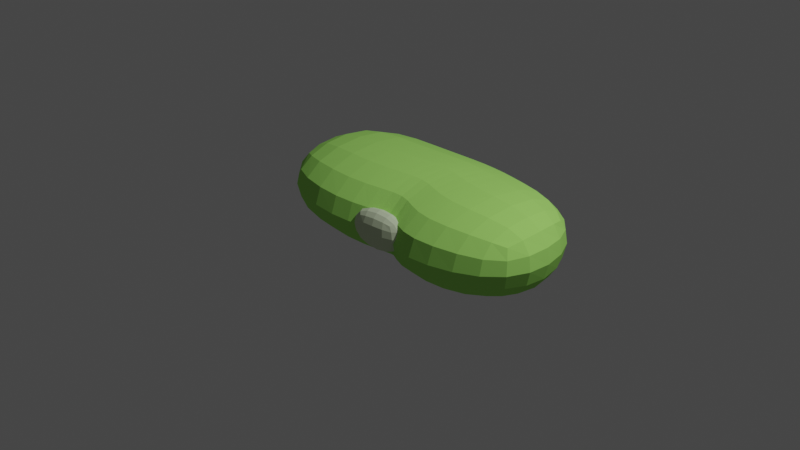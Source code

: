 # Source: bean1.blend  (saved by Blender 2.93.20; exported with 4.5.12 LTS)
import bpy
from mathutils import Matrix  # noqa: F401  (used for matrix-valued properties, if any)

bpy.ops.wm.read_factory_settings(use_empty=True)
scene = bpy.context.scene
scene.name = 'Scene'

# ---- collections
col_collection = bpy.data.collections.new('Collection'); scene.collection.children.link(col_collection)

# ---- materials (node trees are filled in below, after node groups)
mat_material_001 = bpy.data.materials.new('Material.001')
mat_material_001.use_transparent_shadow = False
mat_material_001.diffuse_color = (0.3766, 0.8, 0.1583, 1.0)
mat_material_002 = bpy.data.materials.new('Material.002')
mat_material_002.use_transparent_shadow = False
mat_material_002.diffuse_color = (0.6354, 0.7379, 0.5061, 1.0)

# ---- material node trees

# ---- world
world_world = bpy.data.worlds.new('World'); scene.world = world_world
world_world.use_nodes = True; world_world.node_tree.nodes.clear()
_N = world_world.node_tree.nodes; _L = world_world.node_tree.links
n0 = _N.new('ShaderNodeOutputWorld'); n0.name = 'World Output'; n0.location = (300, 300)
n1 = _N.new('ShaderNodeBackground'); n1.name = 'Background'; n1.location = (10, 300)
n1.inputs[0].default_value = (0.05088, 0.05088, 0.05088, 1.0)
_L.new(n1.outputs[0], n0.inputs[0])
n0.is_active_output = True
world_world.color = (0.05088, 0.05088, 0.05088)
world_world.use_sun_shadow = False
world_world.sun_shadow_jitter_overblur = 0.0

# ---- cameras
cam_camera = bpy.data.cameras.new('Camera')
cam_camera.clip_end = 100.0
cam_camera.ortho_scale = 7.314

# ---- lights
light_light = bpy.data.lights.new('Light', 'POINT')
light_light.transmission_factor = 0.0
light_light.energy = 1000.0
light_light.shadow_soft_size = 0.1
light_light.shadow_maximum_resolution = 0.006
light_light.use_absolute_resolution = True

# ---- meshes
me_cube_002 = bpy.data.meshes.new('Cube.002')
me_cube_002.from_pydata([(-0.9676, -0.7313, -0.4562), (-0.9423, -0.7313, 0.4684), (-0.8354, 0.6448, -0.4773), (-0.8101, 0.6448, 0.6027), (0.91, -0.7161, -0.4972), (0.9353, -0.7161, 0.4274), (0.7871, 0.5677, -0.5928), (0.8125, 0.5677, 0.4872), (-0.3543, 1.0, -0.6625), (-0.329, 1.0, 0.4175), (-0.285, -0.9591, -0.619), (-0.2597, -0.9591, 0.461), (0.3136, 1.0, 0.4175), (0.1072, -0.96, -0.7125), (0.2883, 1.0, -0.6625), (0.1325, -0.96, 0.3675), (0.0009856, 1.0, -0.6625), (0.02631, -0.5978, 0.4175), (0.02631, 1.0, 0.4175), (0.0009856, -0.5978, -0.6625)], [], [(0, 1, 3, 2), (14, 12, 7, 6), (6, 7, 5, 4), (10, 11, 1, 0), (14, 6, 4, 13), (9, 3, 1, 11), (18, 9, 11, 17), (2, 8, 10, 0), (19, 17, 11, 10), (2, 3, 9, 8), (4, 5, 15, 13), (7, 12, 15, 5), (16, 14, 13, 19), (16, 18, 12, 14), (8, 9, 18, 16), (8, 16, 19, 10), (13, 15, 17, 19), (12, 18, 17, 15)])
_uv = me_cube_002.uv_layers.new(name='UVMap')
_uv.uv.foreach_set('vector', [0.375, 0.0, 0.625, 0.0, 0.625, 0.25, 0.375, 0.25, 0.375, 0.4343, 0.625, 0.4343, 0.625, 0.5, 0.375, 0.5, 0.375, 0.5, 0.625, 0.5, 0.625, 0.75, 0.375, 0.75, 0.375, 0.875, 0.625, 0.875, 0.625, 1.0, 0.375, 1.0, 0.3093, 0.5, 0.375, 0.5, 0.375, 0.75, 0.3093, 0.75, 0.75, 0.5, 0.875, 0.5, 0.875, 0.75, 0.75, 0.75, 0.7172, 0.5, 0.75, 0.5, 0.75, 0.75, 0.7172, 0.75, 0.125, 0.5, 0.25, 0.5, 0.25, 0.75, 0.125, 0.75, 0.375, 0.8422, 0.625, 0.8422, 0.625, 0.875, 0.375, 0.875, 0.375, 0.25, 0.625, 0.25, 0.625, 0.375, 0.375, 0.375, 0.375, 0.75, 0.625, 0.75, 0.625, 0.8157, 0.375, 0.8157, 0.625, 0.5, 0.6907, 0.5, 0.6907, 0.75, 0.625, 0.75, 0.2828, 0.5, 0.3093, 0.5, 0.3093, 0.75, 0.2828, 0.75, 0.375, 0.4078, 0.625, 0.4078, 0.625, 0.4343, 0.375, 0.4343, 0.375, 0.375, 0.625, 0.375, 0.625, 0.4078, 0.375, 0.4078, 0.25, 0.5, 0.2828, 0.5, 0.2828, 0.75, 0.25, 0.75, 0.375, 0.8157, 0.625, 0.8157, 0.625, 0.8422, 0.375, 0.8422, 0.6907, 0.5, 0.7172, 0.5, 0.7172, 0.75, 0.6907, 0.75])
me_cube_002.materials.append(mat_material_001)
me_cube_002.use_remesh_fix_poles = True
me_cube_002.use_remesh_preserve_attributes = False
me_cube_002.update()
me_cube_003 = bpy.data.meshes.new('Cube.003')
me_cube_003.from_pydata([(-1.0, -1.0, -1.0), (-1.0, -1.0, 1.0), (-1.0, 1.0, -1.0), (-1.0, 1.0, 1.0), (1.0, -1.0, -1.0), (1.0, -1.0, 1.0), (1.0, 1.0, -1.0), (1.0, 1.0, 1.0)], [], [(0, 1, 3, 2), (2, 3, 7, 6), (6, 7, 5, 4), (4, 5, 1, 0), (2, 6, 4, 0), (7, 3, 1, 5)])
_uv = me_cube_003.uv_layers.new(name='UVMap')
_uv.uv.foreach_set('vector', [0.375, 0.0, 0.625, 0.0, 0.625, 0.25, 0.375, 0.25, 0.375, 0.25, 0.625, 0.25, 0.625, 0.5, 0.375, 0.5, 0.375, 0.5, 0.625, 0.5, 0.625, 0.75, 0.375, 0.75, 0.375, 0.75, 0.625, 0.75, 0.625, 1.0, 0.375, 1.0, 0.125, 0.5, 0.375, 0.5, 0.375, 0.75, 0.125, 0.75, 0.625, 0.5, 0.875, 0.5, 0.875, 0.75, 0.625, 0.75])
me_cube_003.materials.append(mat_material_002)
me_cube_003.use_remesh_fix_poles = True
me_cube_003.use_remesh_preserve_attributes = False
me_cube_003.update()

# ---- objects
ob_light = bpy.data.objects.new('Light', light_light)
ob_camera = bpy.data.objects.new('Camera', cam_camera)
ob_empty = bpy.data.objects.new('Empty', None)
ob_cube = bpy.data.objects.new('Cube', me_cube_002)
ob_cube_001 = bpy.data.objects.new('Cube.001', me_cube_003)

# ---- transforms, parenting, visibility, modifiers, constraints
ob_light.location = (4.076, 1.005, 5.904)
ob_light.rotation_euler = (0.6503, 0.05522, 1.866)
ob_light.lock_rotations_4d = False
ob_light.empty_display_type = 'ARROWS'
ob_light.color = (0.0, 0.0, 0.0, 0.0)
ob_light.lineart.crease_threshold = 0.0
ob_camera.location = (7.359, -6.926, 4.958)
ob_camera.rotation_euler = (1.109, 0.0, 0.8149)
ob_camera.lock_rotations_4d = False
ob_camera.empty_display_type = 'ARROWS'
ob_camera.color = (0.0, 0.0, 0.0, 0.0)
ob_camera.display_type = 'WIRE'
ob_camera.lineart.crease_threshold = 0.0
ob_empty.location = (0.0, 0.0, 0.0)
ob_empty.rotation_euler = (0.0, -0.0, 0.4432)
ob_empty.empty_display_type = 'IMAGE'
ob_empty.empty_display_size = 5.0
ob_cube.location = (0.0, 0.4991, 0.0)
ob_cube.scale = (1.987, 1.05, 1.0)
_m = ob_cube.modifiers.new('Subdivision', 'SUBSURF')
_m.levels = 3
ob_cube_001.location = (-0.08048, -0.187, -0.08915)
ob_cube_001.rotation_euler = (0.0, -0.0, 0.08688)
ob_cube_001.scale = (0.4007, 0.1564, 0.261)
_m = ob_cube_001.modifiers.new('Subdivision', 'SUBSURF')
_m.levels = 2

# ---- collection membership
col_collection.objects.link(ob_light)
col_collection.objects.link(ob_camera)
col_collection.objects.link(ob_empty)
col_collection.objects.link(ob_cube)
col_collection.objects.link(ob_cube_001)

# ---- scene / render settings (as saved in the file)
scene.camera = ob_camera
scene.frame_start = 1; scene.frame_end = 250; scene.frame_set(1)
scene.render.engine = 'BLENDER_EEVEE_NEXT'
scene.cycles.use_denoising = False
scene.cycles.samples = 128
scene.cycles.sampling_pattern = 'TABULATED_SOBOL'
scene.cycles.use_adaptive_sampling = False
scene.cycles.use_light_tree = False
scene.view_settings.view_transform = 'Filmic'
bpy.context.view_layer.update()
